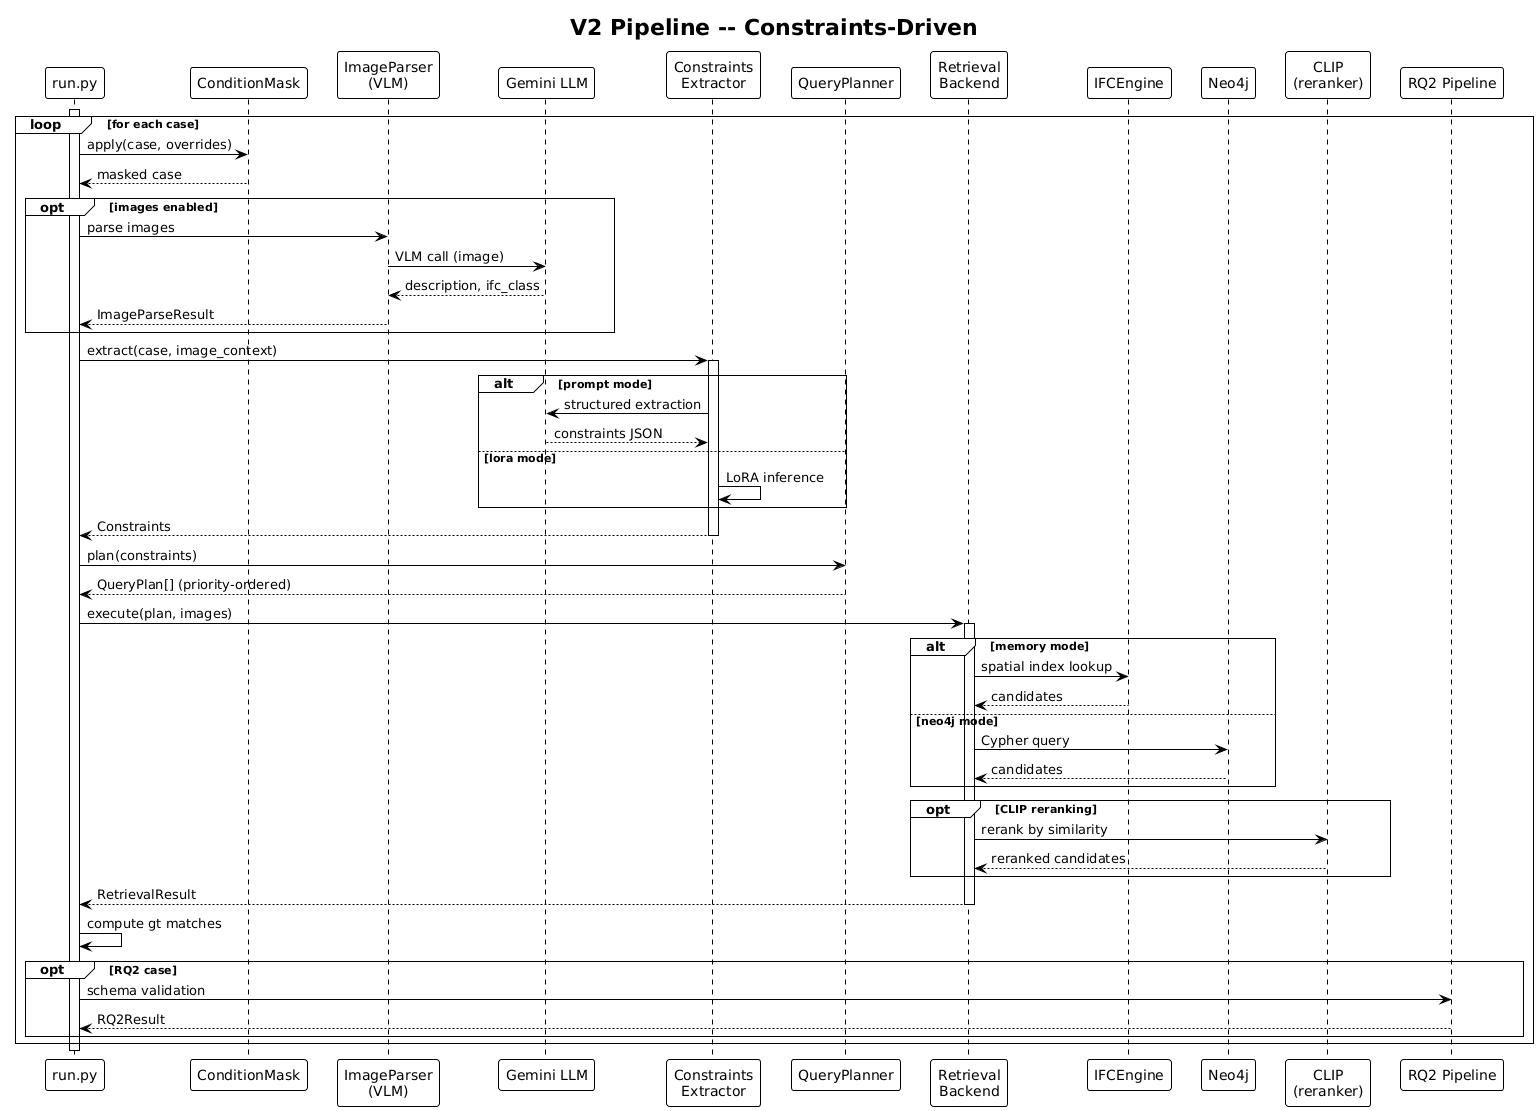

The diagram above was rendered by PlantUML. Its source (embedded in the PNG):
@startuml
!theme plain
title **V2 Pipeline -- Constraints-Driven**

participant "run.py"             as RUN
participant "ConditionMask"      as MASK
participant "ImageParser\n(VLM)" as IMG
participant "Gemini LLM"         as LLM
participant "Constraints\nExtractor" as CEXT
participant "QueryPlanner"       as QPLAN
participant "Retrieval\nBackend" as RET
participant "IFCEngine"          as ENG
participant "Neo4j"              as NEO
participant "CLIP\n(reranker)"   as CLIP
participant "RQ2 Pipeline"       as RQ2

activate RUN

loop for each case
    ' Step 1: Condition Mask
    RUN -> MASK : apply(case, overrides)
    MASK --> RUN : masked case

    ' Step 2: VLM Image Parsing
    opt images enabled
        RUN -> IMG : parse images
        IMG -> LLM : VLM call (image)
        LLM --> IMG : description, ifc_class
        IMG --> RUN : ImageParseResult
    end

    ' Step 3: Constraints Extraction
    RUN -> CEXT : extract(case, image_context)
    activate CEXT
    alt prompt mode
        CEXT -> LLM : structured extraction
        LLM --> CEXT : constraints JSON
    else lora mode
        CEXT -> CEXT : LoRA inference
    end
    CEXT --> RUN : Constraints
    deactivate CEXT

    ' Step 4: Query Planning
    RUN -> QPLAN : plan(constraints)
    QPLAN --> RUN : QueryPlan[] (priority-ordered)

    ' Step 5: Retrieval
    RUN -> RET : execute(plan, images)
    activate RET
    alt memory mode
        RET -> ENG : spatial index lookup
        ENG --> RET : candidates
    else neo4j mode
        RET -> NEO : Cypher query
        NEO --> RET : candidates
    end
    opt CLIP reranking
        RET -> CLIP : rerank by similarity
        CLIP --> RET : reranked candidates
    end
    RET --> RUN : RetrievalResult
    deactivate RET

    ' Step 6: Evaluate
    RUN -> RUN : compute gt matches

    ' Step 7: RQ2
    opt RQ2 case
        RUN -> RQ2 : schema validation
        RQ2 --> RUN : RQ2Result
    end
end

deactivate RUN
@enduml